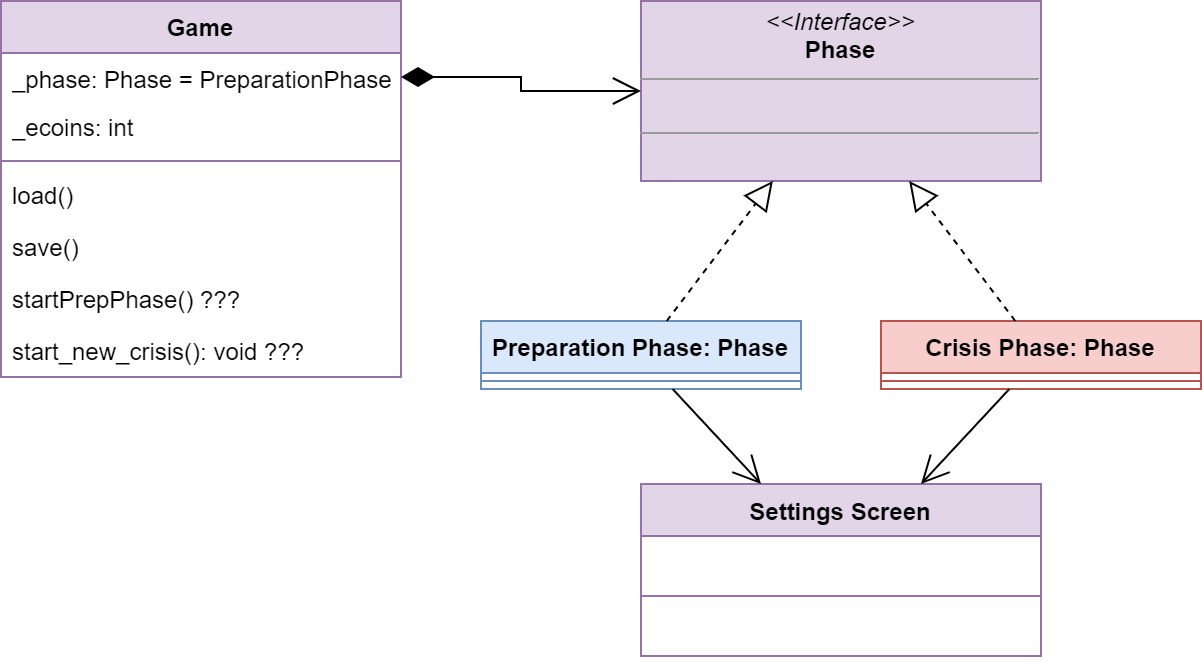

The diagram above was exported from draw.io. Its source (the exported page's mxGraphModel, read from the mxfile embedded in the PNG):
<mxGraphModel dx="1434" dy="844" grid="1" gridSize="10" guides="1" tooltips="1" connect="1" arrows="1" fold="1" page="1" pageScale="1" pageWidth="827" pageHeight="1169" math="0" shadow="0">
  <root>
    <mxCell id="0" />
    <mxCell id="1" parent="0" />
    <mxCell id="uc0nY-JUzm4hwScqhfWs-1" value="Crisis Phase: Phase" style="swimlane;fontStyle=1;align=center;verticalAlign=top;childLayout=stackLayout;horizontal=1;startSize=26;horizontalStack=0;resizeParent=1;resizeParentMax=0;resizeLast=0;collapsible=1;marginBottom=0;whiteSpace=wrap;html=1;fillColor=#f8cecc;strokeColor=#b85450;" parent="1" vertex="1">
      <mxGeometry x="480" y="200" width="160" height="34" as="geometry" />
    </mxCell>
    <mxCell id="uc0nY-JUzm4hwScqhfWs-3" value="" style="line;strokeWidth=1;fillColor=none;align=left;verticalAlign=middle;spacingTop=-1;spacingLeft=3;spacingRight=3;rotatable=0;labelPosition=right;points=[];portConstraint=eastwest;strokeColor=inherit;" parent="uc0nY-JUzm4hwScqhfWs-1" vertex="1">
      <mxGeometry y="26" width="160" height="8" as="geometry" />
    </mxCell>
    <mxCell id="uc0nY-JUzm4hwScqhfWs-6" value="Preparation Phase: Phase" style="swimlane;fontStyle=1;align=center;verticalAlign=top;childLayout=stackLayout;horizontal=1;startSize=26;horizontalStack=0;resizeParent=1;resizeParentMax=0;resizeLast=0;collapsible=1;marginBottom=0;whiteSpace=wrap;html=1;fillColor=#dae8fc;strokeColor=#6c8ebf;" parent="1" vertex="1">
      <mxGeometry x="280" y="200" width="160" height="34" as="geometry" />
    </mxCell>
    <mxCell id="uc0nY-JUzm4hwScqhfWs-8" value="" style="line;strokeWidth=1;fillColor=none;align=left;verticalAlign=middle;spacingTop=-1;spacingLeft=3;spacingRight=3;rotatable=0;labelPosition=right;points=[];portConstraint=eastwest;strokeColor=inherit;" parent="uc0nY-JUzm4hwScqhfWs-6" vertex="1">
      <mxGeometry y="26" width="160" height="8" as="geometry" />
    </mxCell>
    <mxCell id="uc0nY-JUzm4hwScqhfWs-30" value="Settings Screen" style="swimlane;fontStyle=1;align=center;verticalAlign=top;childLayout=stackLayout;horizontal=1;startSize=26;horizontalStack=0;resizeParent=1;resizeParentMax=0;resizeLast=0;collapsible=1;marginBottom=0;whiteSpace=wrap;html=1;fillColor=#e1d5e7;strokeColor=#9673a6;" parent="1" vertex="1">
      <mxGeometry x="360" y="281.5" width="200" height="86" as="geometry" />
    </mxCell>
    <mxCell id="uc0nY-JUzm4hwScqhfWs-31" value="&amp;nbsp;" style="text;strokeColor=none;fillColor=none;align=left;verticalAlign=top;spacingLeft=4;spacingRight=4;overflow=hidden;rotatable=0;points=[[0,0.5],[1,0.5]];portConstraint=eastwest;whiteSpace=wrap;html=1;" parent="uc0nY-JUzm4hwScqhfWs-30" vertex="1">
      <mxGeometry y="26" width="200" height="26" as="geometry" />
    </mxCell>
    <mxCell id="uc0nY-JUzm4hwScqhfWs-32" value="" style="line;strokeWidth=1;fillColor=none;align=left;verticalAlign=middle;spacingTop=-1;spacingLeft=3;spacingRight=3;rotatable=0;labelPosition=right;points=[];portConstraint=eastwest;strokeColor=inherit;" parent="uc0nY-JUzm4hwScqhfWs-30" vertex="1">
      <mxGeometry y="52" width="200" height="8" as="geometry" />
    </mxCell>
    <mxCell id="uc0nY-JUzm4hwScqhfWs-33" value="&amp;nbsp;" style="text;strokeColor=none;fillColor=none;align=left;verticalAlign=top;spacingLeft=4;spacingRight=4;overflow=hidden;rotatable=0;points=[[0,0.5],[1,0.5]];portConstraint=eastwest;whiteSpace=wrap;html=1;" parent="uc0nY-JUzm4hwScqhfWs-30" vertex="1">
      <mxGeometry y="60" width="200" height="26" as="geometry" />
    </mxCell>
    <mxCell id="uc0nY-JUzm4hwScqhfWs-84" value="" style="endArrow=open;endFill=1;endSize=12;html=1;rounded=0;" parent="1" source="uc0nY-JUzm4hwScqhfWs-6" target="uc0nY-JUzm4hwScqhfWs-30" edge="1">
      <mxGeometry width="160" relative="1" as="geometry">
        <mxPoint x="433" y="241.5" as="sourcePoint" />
        <mxPoint x="103" y="256.5" as="targetPoint" />
      </mxGeometry>
    </mxCell>
    <mxCell id="RVnU072aTNBwpVMm4U2h-20" value="Game" style="swimlane;fontStyle=1;align=center;verticalAlign=top;childLayout=stackLayout;horizontal=1;startSize=26;horizontalStack=0;resizeParent=1;resizeParentMax=0;resizeLast=0;collapsible=1;marginBottom=0;whiteSpace=wrap;html=1;fillColor=#e1d5e7;strokeColor=#9673a6;" parent="1" vertex="1">
      <mxGeometry x="40" y="40" width="200" height="188" as="geometry" />
    </mxCell>
    <mxCell id="RVnU072aTNBwpVMm4U2h-21" value="_phase: Phase = PreparationPhase" style="text;strokeColor=none;fillColor=none;align=left;verticalAlign=top;spacingLeft=4;spacingRight=4;overflow=hidden;rotatable=0;points=[[0,0.5],[1,0.5]];portConstraint=eastwest;whiteSpace=wrap;html=1;" parent="RVnU072aTNBwpVMm4U2h-20" vertex="1">
      <mxGeometry y="26" width="200" height="24" as="geometry" />
    </mxCell>
    <mxCell id="RVnU072aTNBwpVMm4U2h-26" value="_ecoins: int" style="text;strokeColor=none;fillColor=none;align=left;verticalAlign=top;spacingLeft=4;spacingRight=4;overflow=hidden;rotatable=0;points=[[0,0.5],[1,0.5]];portConstraint=eastwest;whiteSpace=wrap;html=1;" parent="RVnU072aTNBwpVMm4U2h-20" vertex="1">
      <mxGeometry y="50" width="200" height="26" as="geometry" />
    </mxCell>
    <mxCell id="RVnU072aTNBwpVMm4U2h-22" value="" style="line;strokeWidth=1;fillColor=none;align=left;verticalAlign=middle;spacingTop=-1;spacingLeft=3;spacingRight=3;rotatable=0;labelPosition=right;points=[];portConstraint=eastwest;strokeColor=inherit;" parent="RVnU072aTNBwpVMm4U2h-20" vertex="1">
      <mxGeometry y="76" width="200" height="8" as="geometry" />
    </mxCell>
    <mxCell id="RVnU072aTNBwpVMm4U2h-23" value="load()" style="text;strokeColor=none;fillColor=none;align=left;verticalAlign=top;spacingLeft=4;spacingRight=4;overflow=hidden;rotatable=0;points=[[0,0.5],[1,0.5]];portConstraint=eastwest;whiteSpace=wrap;html=1;" parent="RVnU072aTNBwpVMm4U2h-20" vertex="1">
      <mxGeometry y="84" width="200" height="26" as="geometry" />
    </mxCell>
    <mxCell id="RVnU072aTNBwpVMm4U2h-27" value="save()" style="text;strokeColor=none;fillColor=none;align=left;verticalAlign=top;spacingLeft=4;spacingRight=4;overflow=hidden;rotatable=0;points=[[0,0.5],[1,0.5]];portConstraint=eastwest;whiteSpace=wrap;html=1;" parent="RVnU072aTNBwpVMm4U2h-20" vertex="1">
      <mxGeometry y="110" width="200" height="26" as="geometry" />
    </mxCell>
    <mxCell id="UV6PD9aDMAOftxGpIuu_-1" value="startPrepPhase() ???" style="text;strokeColor=none;fillColor=none;align=left;verticalAlign=top;spacingLeft=4;spacingRight=4;overflow=hidden;rotatable=0;points=[[0,0.5],[1,0.5]];portConstraint=eastwest;whiteSpace=wrap;html=1;" parent="RVnU072aTNBwpVMm4U2h-20" vertex="1">
      <mxGeometry y="136" width="200" height="26" as="geometry" />
    </mxCell>
    <mxCell id="UV6PD9aDMAOftxGpIuu_-2" value="start_new_crisis(): void ???" style="text;strokeColor=none;fillColor=none;align=left;verticalAlign=top;spacingLeft=4;spacingRight=4;overflow=hidden;rotatable=0;points=[[0,0.5],[1,0.5]];portConstraint=eastwest;whiteSpace=wrap;html=1;" parent="RVnU072aTNBwpVMm4U2h-20" vertex="1">
      <mxGeometry y="162" width="200" height="26" as="geometry" />
    </mxCell>
    <mxCell id="Vd5VsFg_D_8KuZ8J0JI7-2" value="&lt;p style=&quot;margin:0px;margin-top:4px;text-align:center;&quot;&gt;&lt;i&gt;&amp;lt;&amp;lt;Interface&amp;gt;&amp;gt;&lt;/i&gt;&lt;br&gt;&lt;b&gt;Phase&lt;/b&gt;&lt;/p&gt;&lt;hr size=&quot;1&quot;&gt;&lt;p style=&quot;margin:0px;margin-left:4px;&quot;&gt;&lt;br&gt;&lt;/p&gt;&lt;hr size=&quot;1&quot;&gt;&lt;p style=&quot;margin:0px;margin-left:4px;&quot;&gt;&lt;br&gt;&lt;/p&gt;" style="verticalAlign=top;align=left;overflow=fill;fontSize=12;fontFamily=Helvetica;html=1;whiteSpace=wrap;fillColor=#e1d5e7;strokeColor=#9673a6;" parent="1" vertex="1">
      <mxGeometry x="360" y="40" width="200" height="90" as="geometry" />
    </mxCell>
    <mxCell id="Vd5VsFg_D_8KuZ8J0JI7-5" value="" style="endArrow=block;dashed=1;endFill=0;endSize=12;html=1;rounded=0;" parent="1" source="uc0nY-JUzm4hwScqhfWs-6" target="Vd5VsFg_D_8KuZ8J0JI7-2" edge="1">
      <mxGeometry width="160" relative="1" as="geometry">
        <mxPoint x="563" y="261.5" as="sourcePoint" />
        <mxPoint x="723" y="261.5" as="targetPoint" />
      </mxGeometry>
    </mxCell>
    <mxCell id="Vd5VsFg_D_8KuZ8J0JI7-6" value="" style="endArrow=block;dashed=1;endFill=0;endSize=12;html=1;rounded=0;" parent="1" source="uc0nY-JUzm4hwScqhfWs-1" target="Vd5VsFg_D_8KuZ8J0JI7-2" edge="1">
      <mxGeometry width="160" relative="1" as="geometry">
        <mxPoint x="375" y="171.5" as="sourcePoint" />
        <mxPoint x="419" y="110.5" as="targetPoint" />
      </mxGeometry>
    </mxCell>
    <mxCell id="Vd5VsFg_D_8KuZ8J0JI7-7" value="" style="endArrow=open;endFill=1;endSize=12;html=1;rounded=0;" parent="1" source="uc0nY-JUzm4hwScqhfWs-1" target="uc0nY-JUzm4hwScqhfWs-30" edge="1">
      <mxGeometry width="160" relative="1" as="geometry">
        <mxPoint x="426" y="291.5" as="sourcePoint" />
        <mxPoint x="573" y="271.5" as="targetPoint" />
      </mxGeometry>
    </mxCell>
    <mxCell id="Vd5VsFg_D_8KuZ8J0JI7-8" value="" style="endArrow=open;html=1;endSize=12;startArrow=diamondThin;startSize=14;startFill=1;edgeStyle=orthogonalEdgeStyle;align=left;verticalAlign=bottom;rounded=0;exitX=1;exitY=0.5;exitDx=0;exitDy=0;" parent="1" source="RVnU072aTNBwpVMm4U2h-21" target="Vd5VsFg_D_8KuZ8J0JI7-2" edge="1">
      <mxGeometry x="-0.3889" y="20" relative="1" as="geometry">
        <mxPoint x="310" y="160" as="sourcePoint" />
        <mxPoint x="790" y="370" as="targetPoint" />
        <mxPoint as="offset" />
      </mxGeometry>
    </mxCell>
  </root>
</mxGraphModel>